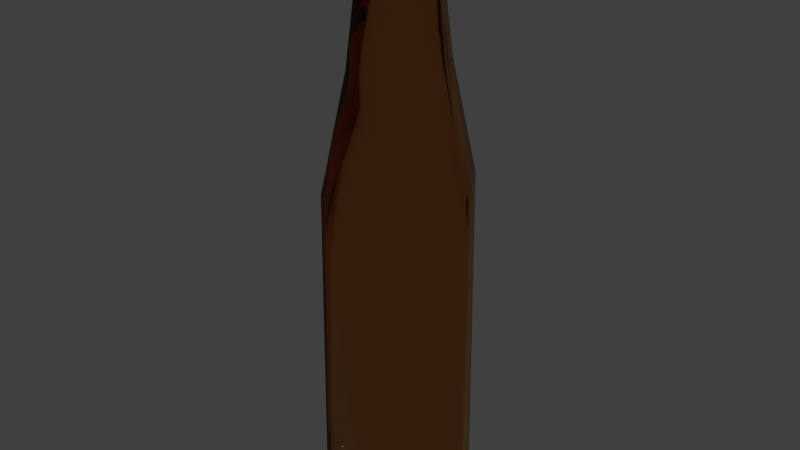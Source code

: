 # Source: Bottle_LOD1.blend  (saved by Blender 2.78.0; exported with 4.5.12 LTS)
import bpy
from mathutils import Matrix  # noqa: F401  (used for matrix-valued properties, if any)

bpy.ops.wm.read_factory_settings(use_empty=True)
scene = bpy.context.scene
scene.name = 'Scene'

# ---- collections
col_collection_1 = bpy.data.collections.new('Collection 1'); scene.collection.children.link(col_collection_1)

# ---- materials (node trees are filled in below, after node groups)
mat_material_001 = bpy.data.materials.new('Material.001')
mat_material_001.alpha_threshold = 0.0
mat_material_001.diffuse_color = (0.8, 0.4842, 0.2566, 1.0)
mat_material_001.roughness = 0.5

# ---- material node trees
mat_material_001.use_nodes = True; mat_material_001.node_tree.nodes.clear()
_N = mat_material_001.node_tree.nodes; _L = mat_material_001.node_tree.links
n0 = _N.new('ShaderNodeOutputMaterial'); n0.name = 'Material Output'; n0.location = (446, 307)
n1 = _N.new('ShaderNodeAddShader'); n1.name = 'Add Shader'; n1.location = (237, 253)
n2 = _N.new('ShaderNodeBsdfGlass'); n2.name = 'Glass BSDF'; n2.location = (10, 300)
n2.inputs[0].default_value = (0.8, 0.4842, 0.2566, 1.0)
n2.inputs[2].default_value = 1.44
_L.new(n2.outputs[0], n1.inputs[0])
_L.new(n1.outputs[0], n0.inputs[0])
n0.is_active_output = True

# ---- world
world_world = bpy.data.worlds.new('World'); scene.world = world_world
world_world.color = (0.05088, 0.05088, 0.05088)
world_world.use_sun_shadow = False
world_world.sun_shadow_jitter_overblur = 0.0
world_world.cycles.sampling_method = 'MANUAL'

# ---- meshes
me_cylinder_004 = bpy.data.meshes.new('Cylinder.004')
me_cylinder_004.from_pydata([(0.4432, 0.7676, -3.231), (0.8864, -5.455e-08, -3.231), (0.4432, -0.7676, -3.231), (-0.4432, -0.7676, -3.231), (-0.8864, -4.279e-07, -3.231), (-0.4432, 0.7676, -3.231), (0.5, 0.866, 1.33), (1.0, -4.371e-08, 1.33), (0.5, -0.866, 1.33), (-0.5, -0.866, 1.33), (-1.0, -4.649e-07, 1.33), (-0.5, 0.866, 1.33), (0.2328, 0.4032, 4.372), (0.4656, -1.129e-07, 4.372), (0.2328, -0.4032, 4.372), (-0.2328, -0.4032, 4.372), (-0.4656, -3.09e-07, 4.372), (-0.2328, 0.4032, 4.372), (0.5217, 0.9036, -3.055), (-1.043, -4.786e-07, -3.055), (-0.5217, -0.9036, -3.055), (0.5217, -0.9036, -3.055), (1.043, -3.914e-08, -3.055), (-0.5217, 0.9036, -3.055), (0.1752, 0.3034, 4.751), (0.3504, -1.225e-07, 4.751), (0.1752, -0.3034, 4.751), (-0.1752, -0.3034, 4.751), (-0.3504, -2.7e-07, 4.751), (-0.1752, 0.3034, 4.751), (0.1432, 0.2481, 4.751), (0.2865, -1.27e-07, 4.751), (0.1432, -0.2481, 4.751), (-0.1432, -0.2481, 4.751), (-0.2865, -2.476e-07, 4.751), (-0.1432, 0.2481, 4.751), (-1.043e-07, -1.49e-07, 4.476), (-1.192e-07, -1.54e-07, 4.476), (-1.043e-07, -1.49e-07, 4.476), (-1.043e-07, -1.49e-07, 4.476), (-1.192e-07, -1.54e-07, 4.476), (-1.043e-07, -1.49e-07, 4.476), (0.3293, 0.5704, 2.851), (0.3293, -0.5704, 2.851), (-0.6587, -3.639e-07, 2.851), (0.6587, -8.647e-08, 2.851), (-0.3293, -0.5704, 2.851), (-0.3293, 0.5704, 2.851)], [], [(22, 21, 2, 1), (14, 13, 25, 26), (23, 5, 4, 19), (5, 0, 1, 2, 3, 4), (18, 0, 5, 23), (20, 9, 10, 19), (21, 8, 9, 20), (22, 7, 8, 21), (7, 22, 18, 6), (25, 31, 32, 26), (6, 18, 23, 11), (23, 19, 10, 11), (20, 19, 4, 3), (21, 20, 3, 2), (43, 8, 7, 45), (42, 6, 11, 47), (43, 46, 9, 8), (44, 47, 11, 10), (38, 39, 33, 32), (42, 45, 7, 6), (12, 17, 29, 24), (13, 12, 24, 25), (15, 27, 28, 16), (15, 14, 26, 27), (17, 16, 28, 29), (46, 44, 10, 9), (30, 24, 29, 35), (30, 31, 25, 24), (27, 33, 34, 28), (32, 33, 27, 26), (35, 29, 28, 34), (36, 30, 35, 41), (36, 37, 31, 30), (41, 35, 34, 40), (31, 37, 38, 32), (33, 39, 40, 34), (22, 1, 0, 18), (15, 16, 44, 46), (12, 13, 45, 42), (16, 17, 47, 44), (14, 15, 46, 43), (12, 42, 47, 17), (14, 43, 45, 13)])
me_cylinder_004.polygons.foreach_set('use_smooth', [True] * 43)
me_cylinder_004.materials.append(mat_material_001)
me_cylinder_004.use_remesh_preserve_volume = False
me_cylinder_004.use_remesh_preserve_attributes = False
me_cylinder_004.use_mirror_vertex_groups = False
me_cylinder_004.update()

# ---- objects
ob_beerbottle = bpy.data.objects.new('BeerBottle', me_cylinder_004)

# ---- transforms, parenting, visibility, modifiers, constraints
ob_beerbottle.location = (-2.57, 2.391, 3.855)
ob_beerbottle.scale = (1.213, 1.213, 1.213)
ob_beerbottle.lineart.crease_threshold = 0.0

# ---- collection membership
col_collection_1.objects.link(ob_beerbottle)

# ---- scene / render settings (as saved in the file)
scene.frame_start = 1; scene.frame_end = 250; scene.frame_set(1)
scene.render.engine = 'CYCLES'
scene.render.resolution_percentage = 50
scene.render.dither_intensity = 0.0
scene.cycles.use_denoising = False
scene.cycles.samples = 500
scene.cycles.sampling_pattern = 'TABULATED_SOBOL'
scene.cycles.light_sampling_threshold = 0.0
scene.cycles.use_adaptive_sampling = False
scene.cycles.use_light_tree = False
scene.cycles.blur_glossy = 0.0
scene.cycles.sample_clamp_indirect = 0.0
scene.view_settings.view_transform = 'Standard'
bpy.context.view_layer.update()

# ---- added for rendering (the .blend has no active camera and no usable light): camera, sun
cam_auto = bpy.data.cameras.new('AutoCamera')
cam_auto.lens = 50.0
cam_auto.sensor_width = 36.0
cam_auto.clip_end = 1000.0
ob_auto_camera = bpy.data.objects.new('AutoCamera', cam_auto)
scene.collection.objects.link(ob_auto_camera)
ob_auto_camera.location = (6.91197, -8.9875, 12.3624)
ob_auto_camera.rotation_euler = (1.09748, -7.21219e-08, 0.694738)
scene.camera = ob_auto_camera
light_auto_sun = bpy.data.lights.new('AutoSun', 'SUN')
light_auto_sun.energy = 3.0
light_auto_sun.angle = 0.0523599
ob_auto_sun = bpy.data.objects.new('AutoSun', light_auto_sun)
scene.collection.objects.link(ob_auto_sun)
ob_auto_sun.rotation_euler = (0.872665, 0.174533, 0.523599)
bpy.context.view_layer.update()
